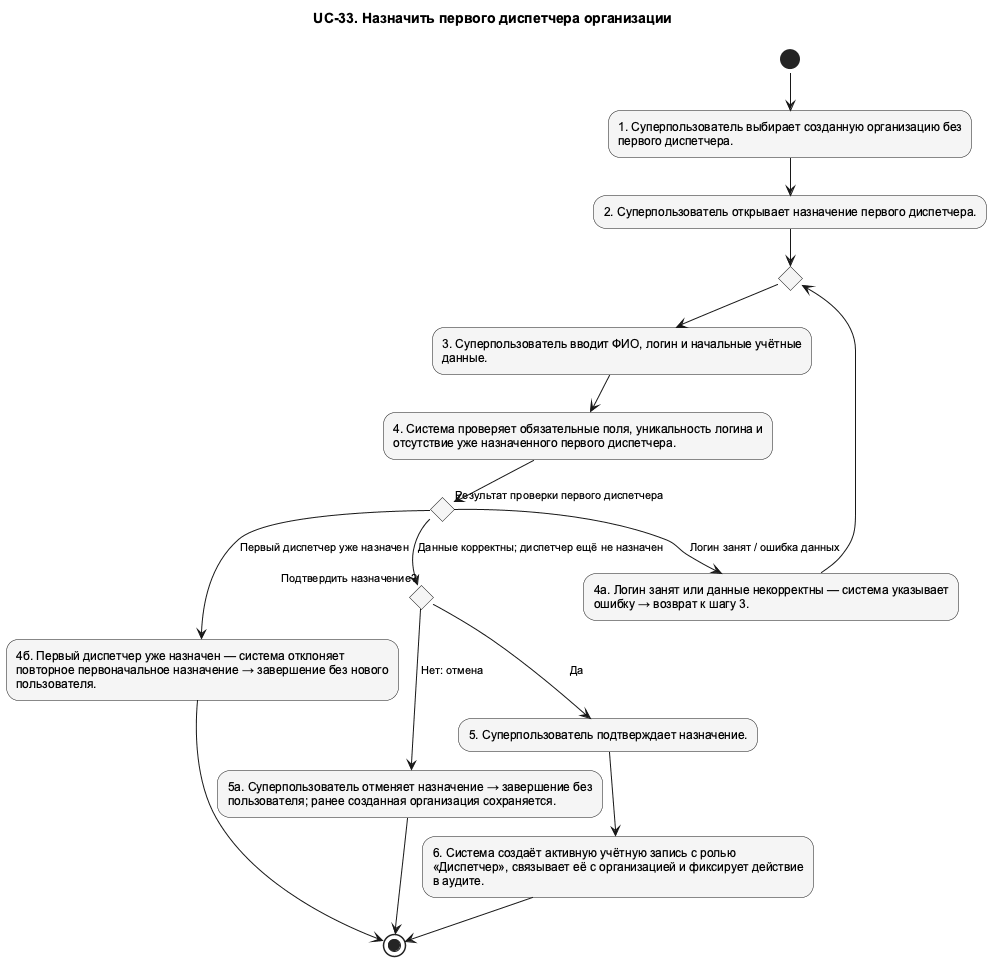

The diagram above was rendered by PlantUML. Its source (embedded in the PNG):
@startuml UC_33_Activity
!pragma layout smetana
skinparam shadowing false
skinparam defaultFontName Arial
skinparam defaultFontSize 12
skinparam backgroundColor white
skinparam nodesep 75
skinparam ranksep 100
skinparam ArrowFontSize 11
skinparam usecaseBackgroundColor #F5F5F5
skinparam activityBackgroundColor #F5F5F5
top to bottom direction
title UC-33. Назначить первого диспетчера организации

' edge:e001
(*) --> "1. Суперпользователь выбирает созданную организацию без\nпервого диспетчера." as n002
' edge:e002
n002 --> "2. Суперпользователь открывает назначение первого диспетчера." as n003
' edge:e003
n003 --> if "" as n014 then
endif
' edge:e016
n014 --> "3. Суперпользователь вводит ФИО, логин и начальные учётные\nданные." as n004
' edge:e004
n004 --> "4. Система проверяет обязательные поля, уникальность логина и\nотсутствие уже назначенного первого диспетчера." as n005
' edge:e007
n005 --> if "Результат проверки первого диспетчера" as n009 then
endif
' edge:e008
n009 -->[Логин занят / ошибка данных] "4а. Логин занят или данные некорректны — система указывает\nошибку → возврат к шагу 3." as n010
' edge:e009
n010 --> n014
' edge:e010
n009 -->[Первый диспетчер уже назначен] "4б. Первый диспетчер уже назначен — система отклоняет\nповторное первоначальное назначение → завершение без нового\nпользователя." as n011
' edge:e011
n011 --> (*1)
' edge:e012
n009 -->[Данные корректны; диспетчер ещё не назначен] if "Подтвердить назначение?" as n012 then
endif
' edge:e013
n012 -->[Да] "5. Суперпользователь подтверждает назначение." as n006
' edge:e005
n006 --> "6. Система создаёт активную учётную запись с ролью\n«Диспетчер», связывает её с организацией и фиксирует действие\nв аудите." as n007
' edge:e006
n007 --> (*1)
' edge:e014
n012 -->[Нет: отмена] "5а. Суперпользователь отменяет назначение → завершение без\nпользователя; ранее созданная организация сохраняется." as n013
' edge:e015
n013 --> (*1)
@enduml